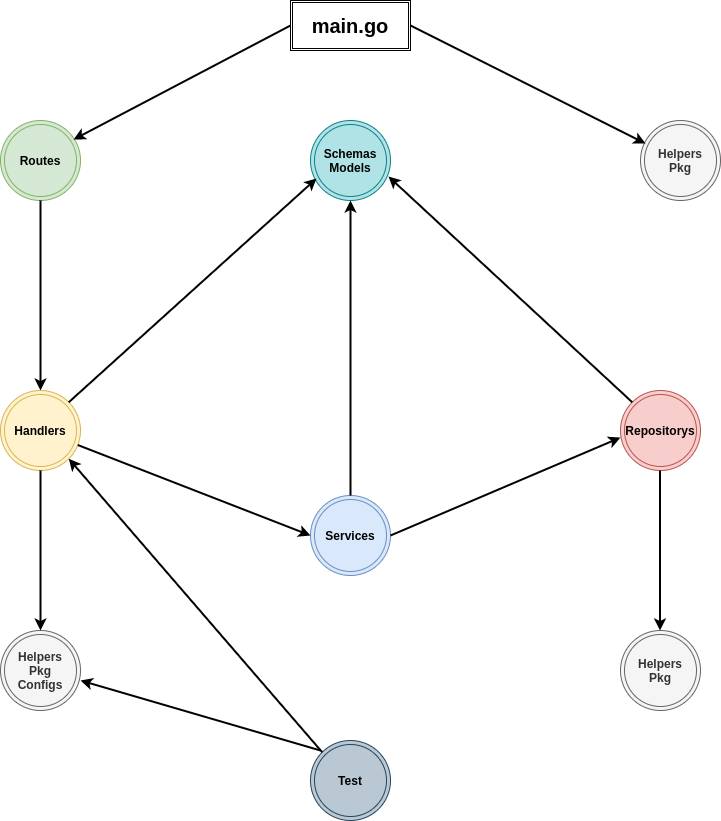

The diagram above was exported from draw.io. Its source (the exported page's mxGraphModel, read from the mxfile embedded in the PNG):
<mxGraphModel dx="872" dy="454" grid="1" gridSize="10" guides="1" tooltips="1" connect="1" arrows="1" fold="1" page="1" pageScale="1" pageWidth="827" pageHeight="1169" math="0" shadow="0">
  <root>
    <mxCell id="0" />
    <mxCell id="1" parent="0" />
    <mxCell id="00pJrIOEQvrp42qTFWn8-5" value="&lt;b&gt;Routes&lt;/b&gt;" style="ellipse;shape=doubleEllipse;whiteSpace=wrap;html=1;aspect=fixed;fillColor=#d5e8d4;strokeColor=#82b366;" vertex="1" parent="1">
      <mxGeometry x="30" y="130" width="80" height="80" as="geometry" />
    </mxCell>
    <mxCell id="00pJrIOEQvrp42qTFWn8-7" value="" style="endArrow=none;startArrow=classic;html=1;rounded=0;exitX=0.5;exitY=0;exitDx=0;exitDy=0;endFill=0;entryX=0.5;entryY=1;entryDx=0;entryDy=0;strokeWidth=2;" edge="1" parent="1" source="00pJrIOEQvrp42qTFWn8-10" target="00pJrIOEQvrp42qTFWn8-5">
      <mxGeometry width="50" height="50" relative="1" as="geometry">
        <mxPoint x="110" y="400" as="sourcePoint" />
        <mxPoint x="350" y="240" as="targetPoint" />
      </mxGeometry>
    </mxCell>
    <mxCell id="00pJrIOEQvrp42qTFWn8-10" value="&lt;b&gt;Handlers&lt;/b&gt;" style="ellipse;shape=doubleEllipse;whiteSpace=wrap;html=1;aspect=fixed;fillColor=#fff2cc;strokeColor=#d6b656;" vertex="1" parent="1">
      <mxGeometry x="30" y="400" width="80" height="80" as="geometry" />
    </mxCell>
    <mxCell id="00pJrIOEQvrp42qTFWn8-11" value="&lt;b&gt;Services&lt;/b&gt;" style="ellipse;shape=doubleEllipse;whiteSpace=wrap;html=1;aspect=fixed;fillColor=#dae8fc;strokeColor=#6c8ebf;" vertex="1" parent="1">
      <mxGeometry x="340" y="505" width="80" height="80" as="geometry" />
    </mxCell>
    <mxCell id="00pJrIOEQvrp42qTFWn8-12" value="&lt;b&gt;Repositorys&lt;/b&gt;" style="ellipse;shape=doubleEllipse;whiteSpace=wrap;html=1;aspect=fixed;fillColor=#f8cecc;strokeColor=#b85450;" vertex="1" parent="1">
      <mxGeometry x="650" y="400" width="80" height="80" as="geometry" />
    </mxCell>
    <mxCell id="00pJrIOEQvrp42qTFWn8-20" value="" style="endArrow=none;html=1;startArrow=classic;startFill=1;endFill=0;exitX=0;exitY=0.588;exitDx=0;exitDy=0;exitPerimeter=0;strokeWidth=2;strokeColor=default;rounded=0;" edge="1" parent="1" source="00pJrIOEQvrp42qTFWn8-12">
      <mxGeometry width="50" height="50" relative="1" as="geometry">
        <mxPoint x="640" y="450" as="sourcePoint" />
        <mxPoint x="420" y="545" as="targetPoint" />
        <Array as="points" />
      </mxGeometry>
    </mxCell>
    <mxCell id="00pJrIOEQvrp42qTFWn8-22" value="" style="endArrow=none;html=1;rounded=0;exitX=0;exitY=0.5;exitDx=0;exitDy=0;startArrow=classic;startFill=1;endFill=0;strokeWidth=2;" edge="1" parent="1" source="00pJrIOEQvrp42qTFWn8-11" target="00pJrIOEQvrp42qTFWn8-10">
      <mxGeometry width="50" height="50" relative="1" as="geometry">
        <mxPoint x="390" y="470" as="sourcePoint" />
        <mxPoint x="110" y="460" as="targetPoint" />
        <Array as="points" />
      </mxGeometry>
    </mxCell>
    <mxCell id="00pJrIOEQvrp42qTFWn8-24" value="&lt;b&gt;Schemas&lt;br&gt;Models&lt;/b&gt;" style="ellipse;shape=doubleEllipse;whiteSpace=wrap;html=1;aspect=fixed;fillColor=#b0e3e6;strokeColor=#0e8088;" vertex="1" parent="1">
      <mxGeometry x="340" y="130" width="80" height="80" as="geometry" />
    </mxCell>
    <mxCell id="00pJrIOEQvrp42qTFWn8-26" value="" style="endArrow=classic;html=1;rounded=0;entryX=0.075;entryY=0.725;entryDx=0;entryDy=0;entryPerimeter=0;exitX=1;exitY=0;exitDx=0;exitDy=0;strokeWidth=2;" edge="1" parent="1" source="00pJrIOEQvrp42qTFWn8-10" target="00pJrIOEQvrp42qTFWn8-24">
      <mxGeometry width="50" height="50" relative="1" as="geometry">
        <mxPoint x="390" y="360" as="sourcePoint" />
        <mxPoint x="440" y="310" as="targetPoint" />
      </mxGeometry>
    </mxCell>
    <mxCell id="00pJrIOEQvrp42qTFWn8-27" value="" style="endArrow=classic;html=1;rounded=0;entryX=0.5;entryY=1;entryDx=0;entryDy=0;strokeWidth=2;" edge="1" parent="1" source="00pJrIOEQvrp42qTFWn8-11" target="00pJrIOEQvrp42qTFWn8-24">
      <mxGeometry width="50" height="50" relative="1" as="geometry">
        <mxPoint x="390" y="410" as="sourcePoint" />
        <mxPoint x="400" y="210" as="targetPoint" />
      </mxGeometry>
    </mxCell>
    <mxCell id="00pJrIOEQvrp42qTFWn8-29" value="" style="endArrow=classic;html=1;rounded=0;exitX=0;exitY=0;exitDx=0;exitDy=0;strokeWidth=2;entryX=0.975;entryY=0.7;entryDx=0;entryDy=0;entryPerimeter=0;" edge="1" parent="1" source="00pJrIOEQvrp42qTFWn8-12" target="00pJrIOEQvrp42qTFWn8-24">
      <mxGeometry width="50" height="50" relative="1" as="geometry">
        <mxPoint x="390" y="360" as="sourcePoint" />
        <mxPoint x="410" y="180" as="targetPoint" />
      </mxGeometry>
    </mxCell>
    <mxCell id="00pJrIOEQvrp42qTFWn8-36" value="&lt;b&gt;Helpers&lt;br&gt;Pkg&lt;br&gt;Configs&lt;br&gt;&lt;/b&gt;" style="ellipse;shape=doubleEllipse;whiteSpace=wrap;html=1;aspect=fixed;fillColor=#f5f5f5;strokeColor=#666666;fontColor=#333333;" vertex="1" parent="1">
      <mxGeometry x="30" y="640" width="80" height="80" as="geometry" />
    </mxCell>
    <mxCell id="00pJrIOEQvrp42qTFWn8-37" value="" style="endArrow=classic;html=1;rounded=0;entryX=0.5;entryY=0;entryDx=0;entryDy=0;strokeWidth=2;" edge="1" parent="1" source="00pJrIOEQvrp42qTFWn8-10" target="00pJrIOEQvrp42qTFWn8-36">
      <mxGeometry width="50" height="50" relative="1" as="geometry">
        <mxPoint x="60" y="560" as="sourcePoint" />
        <mxPoint x="110" y="510" as="targetPoint" />
      </mxGeometry>
    </mxCell>
    <mxCell id="00pJrIOEQvrp42qTFWn8-38" value="&lt;b&gt;Helpers&lt;br&gt;Pkg&lt;/b&gt;" style="ellipse;shape=doubleEllipse;whiteSpace=wrap;html=1;aspect=fixed;fillColor=#f5f5f5;strokeColor=#666666;fontColor=#333333;" vertex="1" parent="1">
      <mxGeometry x="650" y="640" width="80" height="80" as="geometry" />
    </mxCell>
    <mxCell id="00pJrIOEQvrp42qTFWn8-39" value="" style="endArrow=classic;html=1;rounded=0;entryX=0.5;entryY=0;entryDx=0;entryDy=0;strokeWidth=2;" edge="1" parent="1">
      <mxGeometry width="50" height="50" relative="1" as="geometry">
        <mxPoint x="689.5" y="480" as="sourcePoint" />
        <mxPoint x="689.5" y="640" as="targetPoint" />
      </mxGeometry>
    </mxCell>
    <mxCell id="00pJrIOEQvrp42qTFWn8-45" value="&lt;b&gt;Test&lt;/b&gt;" style="ellipse;shape=doubleEllipse;whiteSpace=wrap;html=1;aspect=fixed;fillColor=#bac8d3;strokeColor=#23445d;" vertex="1" parent="1">
      <mxGeometry x="340" y="750" width="80" height="80" as="geometry" />
    </mxCell>
    <mxCell id="00pJrIOEQvrp42qTFWn8-46" value="" style="endArrow=classic;html=1;rounded=0;strokeColor=default;strokeWidth=2;exitX=0;exitY=0;exitDx=0;exitDy=0;entryX=1;entryY=1;entryDx=0;entryDy=0;" edge="1" parent="1" source="00pJrIOEQvrp42qTFWn8-45" target="00pJrIOEQvrp42qTFWn8-10">
      <mxGeometry width="50" height="50" relative="1" as="geometry">
        <mxPoint x="390" y="610" as="sourcePoint" />
        <mxPoint x="100" y="480" as="targetPoint" />
      </mxGeometry>
    </mxCell>
    <mxCell id="00pJrIOEQvrp42qTFWn8-47" value="" style="endArrow=classic;html=1;rounded=0;strokeColor=default;strokeWidth=2;" edge="1" parent="1">
      <mxGeometry width="50" height="50" relative="1" as="geometry">
        <mxPoint x="350" y="760" as="sourcePoint" />
        <mxPoint x="110" y="690" as="targetPoint" />
      </mxGeometry>
    </mxCell>
    <mxCell id="00pJrIOEQvrp42qTFWn8-48" value="&lt;b&gt;&lt;font style=&quot;font-size: 20px&quot;&gt;main.go&lt;/font&gt;&lt;/b&gt;" style="shape=ext;double=1;rounded=0;whiteSpace=wrap;html=1;" vertex="1" parent="1">
      <mxGeometry x="320" y="10" width="120" height="50" as="geometry" />
    </mxCell>
    <mxCell id="00pJrIOEQvrp42qTFWn8-51" value="" style="endArrow=classic;html=1;rounded=0;fontSize=20;strokeColor=default;strokeWidth=2;entryX=0.913;entryY=0.238;entryDx=0;entryDy=0;entryPerimeter=0;exitX=0;exitY=0.5;exitDx=0;exitDy=0;" edge="1" parent="1" source="00pJrIOEQvrp42qTFWn8-48" target="00pJrIOEQvrp42qTFWn8-5">
      <mxGeometry width="50" height="50" relative="1" as="geometry">
        <mxPoint x="390" y="180" as="sourcePoint" />
        <mxPoint x="440" y="130" as="targetPoint" />
      </mxGeometry>
    </mxCell>
    <mxCell id="00pJrIOEQvrp42qTFWn8-52" value="&lt;b&gt;Helpers&lt;br&gt;Pkg&lt;/b&gt;" style="ellipse;shape=doubleEllipse;whiteSpace=wrap;html=1;aspect=fixed;fillColor=#f5f5f5;strokeColor=#666666;fontColor=#333333;" vertex="1" parent="1">
      <mxGeometry x="670" y="130" width="80" height="80" as="geometry" />
    </mxCell>
    <mxCell id="00pJrIOEQvrp42qTFWn8-53" value="" style="endArrow=classic;html=1;rounded=0;fontSize=20;strokeColor=default;strokeWidth=2;entryX=0.063;entryY=0.288;entryDx=0;entryDy=0;exitX=1;exitY=0.5;exitDx=0;exitDy=0;entryPerimeter=0;" edge="1" parent="1" source="00pJrIOEQvrp42qTFWn8-48" target="00pJrIOEQvrp42qTFWn8-52">
      <mxGeometry width="50" height="50" relative="1" as="geometry">
        <mxPoint x="330" y="45" as="sourcePoint" />
        <mxPoint x="113.03999999999996" y="159.03999999999996" as="targetPoint" />
      </mxGeometry>
    </mxCell>
  </root>
</mxGraphModel>